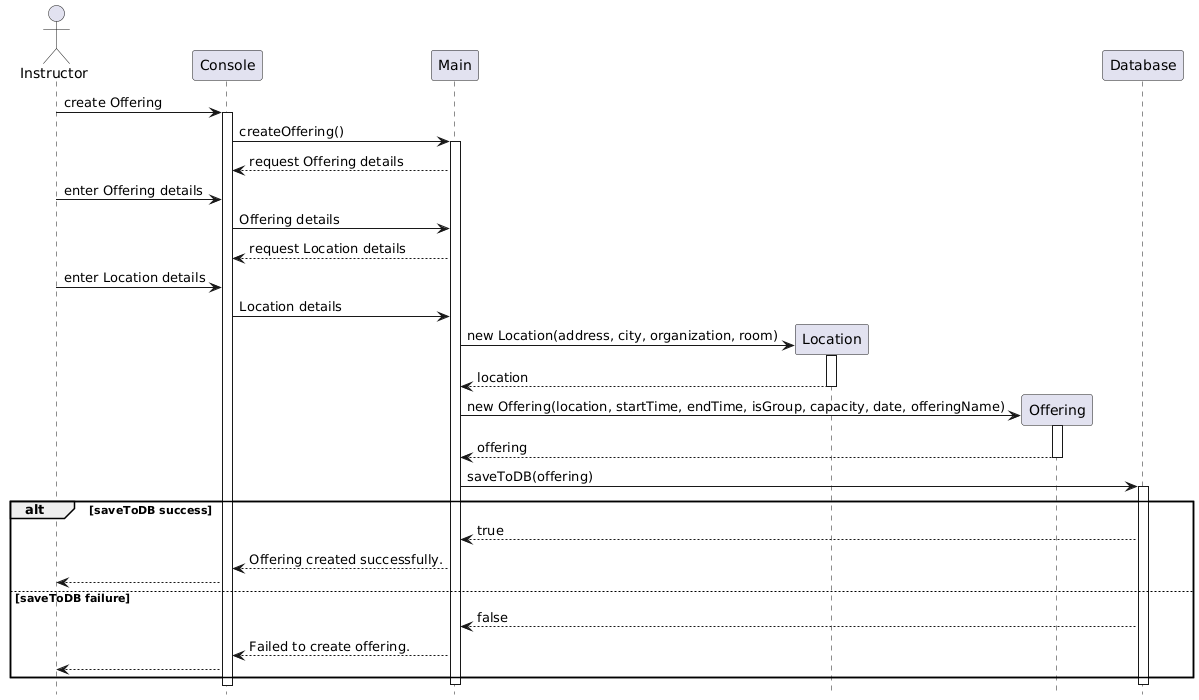

The diagram above was rendered by PlantUML. Its source (embedded in the PNG):
@startuml
hide footbox
actor Instructor
Instructor -> Console : create Offering
activate Console
Console -> Main: createOffering()
activate Main
Main --> Console : request Offering details
Instructor -> Console : enter Offering details
Console -> Main : Offering details
Main --> Console : request Location details
Instructor -> Console : enter Location details
Console -> Main : Location details
create Location
Main -> Location : new Location(address, city, organization, room)
activate Location
Location --> Main : location
deactivate Location
create Offering
Main -> Offering : new Offering(location, startTime, endTime, isGroup, capacity, date, offeringName)
activate Offering
Offering --> Main : offering
deactivate Offering
Main -> Database : saveToDB(offering)
activate Database
alt saveToDB success 
    Database --> Main : true
    Main --> Console : Offering created successfully.
    Console --> Instructor
else saveToDB failure
    Database --> Main : false
    Main --> Console : Failed to create offering.
    Console --> Instructor
end
deactivate Main
deactivate Database
@enduml